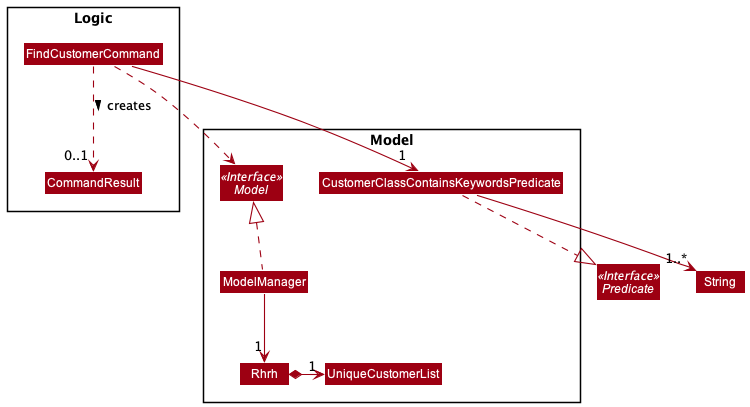

The diagram above was rendered by PlantUML. Its source (embedded in the PNG):
@startuml
!include style.puml
skinparam arrowThickness 1.1
skinparam arrowColor MODEL_COLOR
skinparam classBackgroundColor MODEL_COLOR

package Logic {
class FindCustomerCommand
class CommandResult
}

Interface Predicate <<Interface>>
class String

package Model {
class ModelManager
class Rhrh
class UniqueCustomerList
Class CustomerClassContainsKeywordsPredicate
Interface Model <<Interface>>
}

FindCustomerCommand ..> Model

FindCustomerCommand --> "1" CustomerClassContainsKeywordsPredicate
CustomerClassContainsKeywordsPredicate .down.|> Predicate
CustomerClassContainsKeywordsPredicate --> "1..*" String
ModelManager .up.|> Model
ModelManager -down-> "1" Rhrh
Rhrh *-right-> "1" UniqueCustomerList
FindCustomerCommand ..> "0..1" CommandResult : creates >

@enduml